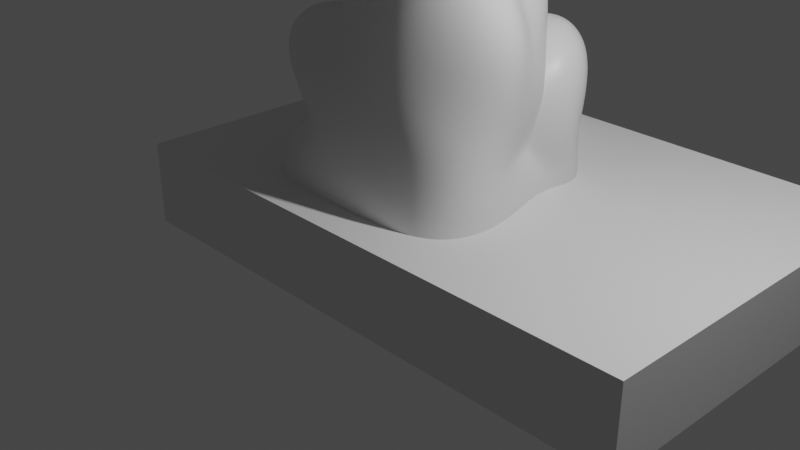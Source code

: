 # Source: gasCloud_straight_04.blend  (saved by Blender 2.81.16; exported with 4.5.12 LTS)
import bpy
from mathutils import Matrix  # noqa: F401  (used for matrix-valued properties, if any)

bpy.ops.wm.read_factory_settings(use_empty=True)
scene = bpy.context.scene
scene.name = 'Scene'

# ---- collections
col_collection = bpy.data.collections.new('Collection'); scene.collection.children.link(col_collection)

# ---- materials (node trees are filled in below, after node groups)
mat_material = bpy.data.materials.new('Material')
mat_material.alpha_threshold = 0.0
mat_material.use_transparent_shadow = False
mat_material.line_color = (0.0, 0.0, 0.0, 1.0)

# ---- material node trees
mat_material.use_nodes = True; mat_material.node_tree.nodes.clear()
_N = mat_material.node_tree.nodes; _L = mat_material.node_tree.links
n0 = _N.new('ShaderNodeOutputMaterial'); n0.name = 'Material Output'; n0.location = (300, 300)
n1 = _N.new('ShaderNodeBsdfPrincipled'); n1.name = 'Principled BSDF'; n1.location = (10, 300)
n1.distribution = 'GGX'
n1.subsurface_method = 'BURLEY'
n1.inputs[2].default_value = 0.4
n1.inputs[3].default_value = 1.45
n1.inputs[27].default_value = (0.0, 0.0, 0.0, 1.0)
n1.inputs[28].default_value = 1.0
_L.new(n1.outputs[0], n0.inputs[0])
n0.is_active_output = True

# ---- world
world_world = bpy.data.worlds.new('World'); scene.world = world_world
world_world.use_nodes = True; world_world.node_tree.nodes.clear()
_N = world_world.node_tree.nodes; _L = world_world.node_tree.links
n0 = _N.new('ShaderNodeOutputWorld'); n0.name = 'World Output'; n0.location = (300, 300)
n1 = _N.new('ShaderNodeBackground'); n1.name = 'Background'; n1.location = (10, 300)
n1.inputs[0].default_value = (0.05088, 0.05088, 0.05088, 1.0)
_L.new(n1.outputs[0], n0.inputs[0])
n0.is_active_output = True
world_world.color = (0.05088, 0.05088, 0.05088)
world_world.use_sun_shadow = False
world_world.sun_shadow_jitter_overblur = 0.0

# ---- cameras
cam_camera = bpy.data.cameras.new('Camera')
cam_camera.clip_end = 100.0
cam_camera.ortho_scale = 7.314

# ---- lights
light_light = bpy.data.lights.new('Light', 'POINT')
light_light.transmission_factor = 0.0
light_light.energy = 1000.0
light_light.shadow_soft_size = 0.1
light_light.shadow_maximum_resolution = 0.006
light_light.use_absolute_resolution = True

# ---- meshes
me_cube = bpy.data.meshes.new('Cube')
me_cube.from_pydata([(-0.6722, 0.9997, 1.5), (-1.195, 1.092, 0.7), (-0.5038, 0.0, 1.5), (-0.5038, 0.0, 0.5), (0.4962, 1.0, 1.5), (0.2378, 0.9968, 0.5), (0.09621, 0.0, 1.5), (0.4962, 0.0, 0.5), (-1.373, 1.353, 3.0), (-0.5038, 0.0, 2.5), (0.1962, 0.8046, 2.5), (0.1962, 0.0, 2.5), (-0.3538, 1.1, 3.5), (-0.5038, 0.0, 3.5), (0.2462, 0.5, 3.5), (0.4962, 0.0, 3.5), (-2.118, 1.437, 1.233), (-1.304, 0.5, 0.5), (-2.104, 0.1335, 1.557), (-1.304, 0.0, 0.5), (-1.049, 1.473, 0.5), (0.07836, 1.484, 0.5), (-0.6056, 1.492, 1.5), (0.4429, 1.496, 1.5), (0.2462, 1.5, 2.263), (-0.2546, 1.5, 2.263), (-0.9801, 0.9929, 0.7), (0.4962, 0.0, 1.0), (-0.5038, 0.0, 1.0), (0.4849, 0.9992, 1.0), (-0.9038, 0.5, 0.8), (-1.004, 0.0, 0.8), (-0.723, 1.486, 1.2), (0.3997, 1.493, 1.2), (-0.5394, 1.866, 0.7), (0.5796, 1.876, 0.7), (-0.04726, 2.311, 1.665), (0.4193, 2.312, 1.665), (-0.431, 2.124, 2.084), (-1.436, 1.946, 2.077), (-0.3538, 2.1, 2.8), (-1.154, 1.8, 3.2), (-0.5765, 2.665, 1.615), (-0.8081, 2.763, 1.815), (-0.4066, 2.678, 2.065), (-0.6807, 2.772, 2.265), (-1.342, 2.537, 0.4), (-0.8063, 2.54, 0.4), (-1.082, 2.541, 0.7), (-0.7523, 2.544, 0.7), (-1.351, 2.929, 0.6), (-0.4115, 2.932, 0.5), (-0.8168, 2.838, 0.8), (-0.4893, 2.841, 0.8), (-1.138, 0.9939, 0.2), (-0.5038, 0.0, 0.2), (0.4644, 0.9976, 0.2), (0.4962, 0.0, 0.2), (-1.704, 0.5, 0.2), (-1.704, 0.0, 0.2), (-0.9988, 1.473, 0.2), (0.312, 1.486, 0.2), (-1.096, 2.15, 0.3), (0.44, 2.066, 0.3), (-1.592, 2.54, 0.2), (-0.817, 2.539, 0.2), (-1.44, 3.321, 0.2), (-0.5591, 3.521, 0.2), (-0.7822, 1.621, 0.7), (-0.4883, 1.733, 1.321), (0.5445, 1.739, 1.321), (0.4802, 1.634, 0.7), (-0.8942, 1.811, 0.3), (0.3524, 1.824, 0.3), (-0.7538, 0.5, 1.5), (-1.054, 0.5202, 2.75), (0.4962, 0.5, 2.5), (-0.7788, 0.25, 3.6), (0.3712, 0.25, 3.5), (-2.104, 0.55, 1.85), (-1.304, 0.25, 0.5), (-0.9538, 0.25, 0.8), (-1.704, 0.25, 0.2), (-1.221, 2.159, 2.757), (-0.6902, 2.284, 2.544), (-1.4, 2.193, 1.959), (-0.6463, 2.314, 1.739), (-1.054, 0.9966, -0.4), (-0.5038, 0.0, -0.4), (0.4705, 0.9981, -0.4), (0.4962, 0.0, -0.4), (-1.704, 0.5, -0.4), (-1.704, 0.0, -0.4), (-0.8176, 1.479, -0.4), (0.3281, 1.487, -0.4), (-1.072, 2.25, -0.4), (0.4148, 2.164, -0.4), (-1.55, 2.543, -0.4), (-0.3012, 2.547, -0.4), (-1.374, 3.621, -0.4), (-0.6591, 3.821, -0.4), (-0.7586, 1.913, -0.4), (0.3235, 1.922, -0.4), (0.4962, 0.5, -0.4), (-0.7538, 0.5, -0.4), (-1.704, 0.25, -0.4), (0.9986, 0.5, 2.062), (0.638, 0.5, 1.068), (0.6065, 0.5, 0.5246), (0.6143, 0.5, 0.1623)], [], [(74, 75, 8, 0), (28, 27, 6, 2), (74, 79, 18, 2), (76, 78, 15, 11), (6, 11, 9, 2), (77, 13, 15, 78), (11, 15, 13, 9), (8, 12, 14, 10), (75, 77, 12, 8), (1, 54, 58, 17), (35, 63, 65, 47), (8, 25, 22, 0), (50, 66, 64, 46), (81, 31, 18, 79), (28, 31, 19, 3), (26, 30, 16, 0), (33, 32, 22, 23), (70, 37, 36, 69), (69, 36, 34, 68), (19, 59, 55, 3), (4, 23, 24, 10), (10, 24, 25, 8), (29, 33, 23, 4), (26, 32, 20, 1), (0, 22, 32, 26), (5, 21, 33, 29), (24, 40, 41, 25), (1, 17, 30, 26), (2, 18, 31, 28), (80, 19, 31, 81), (3, 7, 27, 28), (84, 44, 45, 83), (36, 48, 46, 34), (25, 41, 39, 22), (71, 35, 37, 70), (47, 65, 67, 51), (23, 38, 40, 24), (22, 39, 38, 23), (43, 45, 44, 42), (83, 45, 43, 85), (85, 43, 42, 86), (86, 42, 44, 84), (47, 51, 53, 49), (35, 47, 49, 37), (37, 49, 48, 36), (51, 50, 52, 53), (68, 72, 60, 20), (49, 53, 52, 48), (48, 52, 50, 46), (64, 97, 95, 62), (54, 87, 91, 58), (55, 88, 90, 57), (59, 92, 88, 55), (73, 102, 96, 63), (58, 91, 105, 82), (72, 101, 93, 60), (61, 94, 102, 73), (51, 67, 66, 50), (5, 56, 61, 21), (20, 60, 54, 1), (71, 73, 63, 35), (3, 55, 57, 7), (80, 82, 59, 19), (46, 64, 62, 34), (21, 61, 73, 71), (34, 62, 72, 68), (21, 71, 70, 33), (32, 69, 68, 20), (33, 70, 69, 32), (62, 95, 101, 72), (17, 58, 82, 80), (17, 80, 81, 30), (30, 81, 79, 16), (9, 13, 77, 75), (12, 77, 78, 14), (10, 14, 78, 76), (0, 16, 79, 74), (2, 9, 75, 74), (38, 86, 84, 40), (39, 85, 86, 38), (41, 83, 85, 39), (40, 84, 83, 41), (103, 90, 88, 104), (104, 105, 91, 87), (87, 93, 94, 89), (101, 95, 96, 102), (95, 97, 98, 96), (97, 99, 100, 98), (93, 101, 102, 94), (5, 108, 109, 56), (29, 107, 108, 5), (10, 76, 106, 4), (4, 106, 107, 29), (88, 92, 105, 104), (89, 103, 104, 87), (63, 96, 98, 65), (82, 105, 92, 59), (67, 100, 99, 66), (65, 98, 100, 67), (56, 89, 94, 61), (66, 99, 97, 64), (60, 93, 87, 54), (56, 109, 103, 89), (57, 90, 103, 109), (7, 57, 109, 108), (27, 7, 108, 107), (6, 27, 107, 106), (11, 6, 106, 76)])
_uv = me_cube.uv_layers.new(name='UVMap')
_uv.uv.foreach_set('vector', [0.625, 0.625, 0.625, 0.625, 0.625, 0.5, 0.625, 0.5, 0.5, 0.75, 0.5, 1.0, 0.625, 1.0, 0.625, 0.75, 0.625, 0.625, 0.625, 0.625, 0.625, 0.75, 0.625, 0.75, 0.625, 0.125, 0.625, 0.125, 0.625, 0.0, 0.625, 0.0, 0.625, 1.0, 0.625, 1.0, 0.625, 0.75, 0.625, 0.75, 0.625, 0.625, 0.625, 0.75, 0.875, 0.75, 0.875, 0.625, 0.625, 1.0, 0.625, 1.0, 0.625, 0.75, 0.625, 0.75, 0.625, 0.5, 0.625, 0.5, 0.625, 0.25, 0.625, 0.25, 0.625, 0.625, 0.625, 0.625, 0.625, 0.5, 0.625, 0.5, 0.375, 0.5, 0.375, 0.5, 0.375, 0.5, 0.375, 0.5, 0.375, 0.25, 0.375, 0.25, 0.375, 0.25, 0.375, 0.25, 0.625, 0.5, 0.625, 0.5, 0.625, 0.5, 0.625, 0.5, 0.375, 0.5, 0.375, 0.5, 0.375, 0.5, 0.375, 0.5, 0.5, 0.625, 0.5, 0.75, 0.625, 0.75, 0.625, 0.625, 0.5, 0.75, 0.5, 0.75, 0.375, 0.75, 0.375, 0.75, 0.5, 0.5, 0.5, 0.5, 0.625, 0.5, 0.625, 0.5, 0.5, 0.25, 0.5, 0.5, 0.625, 0.5, 0.625, 0.25, 0.5, 0.25, 0.5, 0.25, 0.5, 0.5, 0.5, 0.5, 0.5, 0.5, 0.5, 0.5, 0.375, 0.5, 0.375, 0.5, 0.375, 0.75, 0.375, 0.75, 0.375, 0.75, 0.375, 0.75, 0.625, 0.25, 0.625, 0.25, 0.625, 0.25, 0.625, 0.25, 0.625, 0.25, 0.625, 0.25, 0.625, 0.5, 0.625, 0.5, 0.5, 0.25, 0.5, 0.25, 0.625, 0.25, 0.625, 0.25, 0.5, 0.5, 0.5, 0.5, 0.375, 0.5, 0.375, 0.5, 0.625, 0.5, 0.625, 0.5, 0.5, 0.5, 0.5, 0.5, 0.375, 0.25, 0.375, 0.25, 0.5, 0.25, 0.5, 0.25, 0.625, 0.25, 0.625, 0.25, 0.625, 0.5, 0.625, 0.5, 0.375, 0.5, 0.375, 0.5, 0.5, 0.5, 0.5, 0.5, 0.625, 0.75, 0.625, 0.75, 0.5, 0.75, 0.5, 0.75, 0.375, 0.625, 0.375, 0.75, 0.5, 0.75, 0.5, 0.625, 0.375, 0.75, 0.375, 1.0, 0.5, 1.0, 0.5, 0.75, 0.625, 0.25, 0.625, 0.25, 0.625, 0.5, 0.625, 0.5, 0.5, 0.5, 0.5, 0.5, 0.375, 0.5, 0.375, 0.5, 0.625, 0.5, 0.625, 0.5, 0.625, 0.5, 0.625, 0.5, 0.375, 0.25, 0.375, 0.25, 0.5, 0.25, 0.5, 0.25, 0.375, 0.25, 0.375, 0.25, 0.375, 0.25, 0.375, 0.25, 0.625, 0.25, 0.625, 0.25, 0.625, 0.25, 0.625, 0.25, 0.625, 0.5, 0.625, 0.5, 0.625, 0.25, 0.625, 0.25, 0.625, 0.5, 0.625, 0.5, 0.625, 0.25, 0.625, 0.25, 0.625, 0.5, 0.625, 0.5, 0.625, 0.5, 0.625, 0.5, 0.625, 0.5, 0.625, 0.5, 0.625, 0.25, 0.625, 0.25, 0.625, 0.25, 0.625, 0.25, 0.625, 0.25, 0.625, 0.25, 0.375, 0.25, 0.375, 0.25, 0.5, 0.25, 0.5, 0.25, 0.375, 0.25, 0.375, 0.25, 0.5, 0.25, 0.5, 0.25, 0.5, 0.25, 0.5, 0.25, 0.5, 0.5, 0.5, 0.5, 0.375, 0.25, 0.375, 0.5, 0.5, 0.5, 0.5, 0.25, 0.375, 0.5, 0.375, 0.5, 0.375, 0.5, 0.375, 0.5, 0.5, 0.25, 0.5, 0.25, 0.5, 0.5, 0.5, 0.5, 0.5, 0.5, 0.5, 0.5, 0.375, 0.5, 0.375, 0.5, 0.375, 0.5, 0.375, 0.5, 0.375, 0.5, 0.375, 0.5, 0.375, 0.5, 0.375, 0.5, 0.375, 0.5, 0.375, 0.5, 0.375, 0.75, 0.375, 0.75, 0.375, 1.0, 0.375, 1.0, 0.375, 0.75, 0.375, 0.75, 0.375, 0.75, 0.375, 0.75, 0.375, 0.25, 0.375, 0.25, 0.375, 0.25, 0.375, 0.25, 0.375, 0.5, 0.375, 0.5, 0.375, 0.625, 0.375, 0.625, 0.375, 0.5, 0.375, 0.5, 0.375, 0.5, 0.375, 0.5, 0.375, 0.25, 0.375, 0.25, 0.375, 0.25, 0.375, 0.25, 0.375, 0.25, 0.375, 0.25, 0.375, 0.5, 0.375, 0.5, 0.375, 0.25, 0.375, 0.25, 0.375, 0.25, 0.375, 0.25, 0.375, 0.5, 0.375, 0.5, 0.375, 0.5, 0.375, 0.5, 0.375, 0.25, 0.375, 0.25, 0.375, 0.25, 0.375, 0.25, 0.375, 0.75, 0.375, 0.75, 0.375, 1.0, 0.375, 1.0, 0.375, 0.625, 0.375, 0.625, 0.375, 0.75, 0.375, 0.75, 0.375, 0.5, 0.375, 0.5, 0.375, 0.5, 0.375, 0.5, 0.375, 0.25, 0.375, 0.25, 0.375, 0.25, 0.375, 0.25, 0.375, 0.5, 0.375, 0.5, 0.375, 0.5, 0.375, 0.5, 0.375, 0.25, 0.375, 0.25, 0.5, 0.25, 0.5, 0.25, 0.5, 0.5, 0.5, 0.5, 0.375, 0.5, 0.375, 0.5, 0.5, 0.25, 0.5, 0.25, 0.5, 0.5, 0.5, 0.5, 0.375, 0.5, 0.375, 0.5, 0.375, 0.5, 0.375, 0.5, 0.375, 0.5, 0.375, 0.5, 0.375, 0.625, 0.375, 0.625, 0.375, 0.5, 0.375, 0.625, 0.5, 0.625, 0.5, 0.5, 0.5, 0.5, 0.5, 0.625, 0.625, 0.625, 0.625, 0.5, 0.625, 0.75, 0.625, 0.75, 0.625, 0.625, 0.625, 0.625, 0.625, 0.5, 0.625, 0.625, 0.875, 0.625, 0.875, 0.5, 0.625, 0.25, 0.625, 0.25, 0.625, 0.125, 0.625, 0.125, 0.625, 0.5, 0.625, 0.5, 0.625, 0.625, 0.625, 0.625, 0.625, 0.75, 0.625, 0.75, 0.625, 0.625, 0.625, 0.625, 0.625, 0.25, 0.625, 0.25, 0.625, 0.25, 0.625, 0.25, 0.625, 0.5, 0.625, 0.5, 0.625, 0.25, 0.625, 0.25, 0.625, 0.5, 0.625, 0.5, 0.625, 0.5, 0.625, 0.5, 0.625, 0.25, 0.625, 0.25, 0.625, 0.5, 0.625, 0.5, 0.125, 0.625, 0.125, 0.75, 0.375, 0.75, 0.375, 0.625, 0.375, 0.625, 0.375, 0.625, 0.375, 0.5, 0.375, 0.5, 0.375, 0.5, 0.375, 0.5, 0.125, 0.5, 0.125, 0.5, 0.375, 0.5, 0.375, 0.5, 0.125, 0.5, 0.125, 0.5, 0.375, 0.5, 0.375, 0.5, 0.125, 0.5, 0.125, 0.5, 0.375, 0.5, 0.375, 0.5, 0.125, 0.5, 0.125, 0.5, 0.375, 0.5, 0.375, 0.5, 0.125, 0.5, 0.125, 0.5, 0.375, 0.25, 0.0, 0.0, 0.0, 0.0, 0.375, 0.25, 0.5, 0.25, 0.0, 0.0, 0.0, 0.0, 0.375, 0.25, 0.625, 0.25, 0.625, 0.125, 0.0, 0.0, 0.625, 0.25, 0.625, 0.25, 0.0, 0.0, 0.0, 0.0, 0.5, 0.25, 0.375, 0.75, 0.375, 0.75, 0.375, 0.625, 0.375, 0.625, 0.125, 0.5, 0.125, 0.625, 0.375, 0.625, 0.375, 0.5, 0.375, 0.25, 0.375, 0.25, 0.375, 0.25, 0.375, 0.25, 0.375, 0.625, 0.375, 0.625, 0.375, 0.75, 0.375, 0.75, 0.375, 0.25, 0.375, 0.25, 0.375, 0.5, 0.375, 0.5, 0.375, 0.25, 0.375, 0.25, 0.375, 0.25, 0.375, 0.25, 0.375, 0.25, 0.375, 0.25, 0.375, 0.25, 0.375, 0.25, 0.375, 0.5, 0.375, 0.5, 0.375, 0.5, 0.375, 0.5, 0.375, 0.5, 0.375, 0.5, 0.375, 0.5, 0.375, 0.5, 0.375, 0.25, 0.0, 0.0, 0.125, 0.625, 0.125, 0.5, 0.375, 1.0, 0.125, 0.75, 0.125, 0.625, 0.0, 0.0, 0.375, 1.0, 0.375, 1.0, 0.0, 0.0, 0.0, 0.0, 0.5, 1.0, 0.375, 1.0, 0.0, 0.0, 0.0, 0.0, 0.625, 1.0, 0.5, 1.0, 0.0, 0.0, 0.0, 0.0, 0.625, 0.0, 0.625, 1.0, 0.0, 0.0, 0.625, 0.125])
me_cube.materials.append(mat_material)
me_cube.use_remesh_preserve_volume = False
me_cube.use_remesh_preserve_attributes = False
me_cube.use_mirror_vertex_groups = False
me_cube.update()
me_cube_001 = bpy.data.meshes.new('Cube.001')
me_cube_001.from_pydata([(-3.4, -0.7, -1.0), (-3.4, -0.7, 0.0), (-3.4, 3.7, -1.0), (-3.4, 3.7, 0.0), (3.3, -0.7, -1.0), (3.3, -0.7, 0.0), (3.3, 3.7, -1.0), (3.3, 3.7, 0.0)], [], [(0, 1, 3, 2), (2, 3, 7, 6), (6, 7, 5, 4), (4, 5, 1, 0), (2, 6, 4, 0), (7, 3, 1, 5)])
_uv = me_cube_001.uv_layers.new(name='UVMap')
_uv.uv.foreach_set('vector', [0.375, 0.0, 0.625, 0.0, 0.625, 0.25, 0.375, 0.25, 0.375, 0.25, 0.625, 0.25, 0.625, 0.5, 0.375, 0.5, 0.375, 0.5, 0.625, 0.5, 0.625, 0.75, 0.375, 0.75, 0.375, 0.75, 0.625, 0.75, 0.625, 1.0, 0.375, 1.0, 0.125, 0.5, 0.375, 0.5, 0.375, 0.75, 0.125, 0.75, 0.625, 0.5, 0.875, 0.5, 0.875, 0.75, 0.625, 0.75])
me_cube_001.use_remesh_fix_poles = True
me_cube_001.use_remesh_preserve_attributes = False
me_cube_001.use_mirror_vertex_groups = False
me_cube_001.update()

# ---- objects
ob_gas_cloud = bpy.data.objects.new('Gas cloud', me_cube)
ob_light = bpy.data.objects.new('Light', light_light)
ob_camera = bpy.data.objects.new('Camera', cam_camera)
ob_cut_cube = bpy.data.objects.new('Cut cube', me_cube_001)

# ---- transforms, parenting, visibility, modifiers, constraints
ob_gas_cloud.location = (0.0, 0.0, 0.0)
ob_gas_cloud.lock_rotations_4d = False
ob_gas_cloud.empty_display_type = 'ARROWS'
ob_gas_cloud.lineart.crease_threshold = 0.0
_m = ob_gas_cloud.modifiers.new('Subdivision', 'SUBSURF')
_m.uv_smooth = 'PRESERVE_CORNERS'
_m.levels = 6
_m.render_levels = 6
_m.show_only_control_edges = False
_m = ob_gas_cloud.modifiers.new('Displace', 'DISPLACE')
_m.strength = 0.5
_m = ob_gas_cloud.modifiers.new('Boolean', 'BOOLEAN')
_m.object = ob_cut_cube
_m.solver = 'FAST'
ob_light.location = (4.076, 1.005, 5.904)
ob_light.rotation_euler = (0.6503, 0.05522, 1.866)
ob_light.lock_rotations_4d = False
ob_light.empty_display_type = 'ARROWS'
ob_light.color = (0.0, 0.0, 0.0, 0.0)
ob_light.lineart.crease_threshold = 0.0
ob_camera.location = (7.359, -6.926, 4.958)
ob_camera.rotation_euler = (1.109, 0.0, 0.8149)
ob_camera.lock_rotations_4d = False
ob_camera.empty_display_type = 'ARROWS'
ob_camera.color = (0.0, 0.0, 0.0, 0.0)
ob_camera.display_type = 'WIRE'
ob_camera.lineart.crease_threshold = 0.0
ob_cut_cube.location = (0.0, 0.0, 0.0)
ob_cut_cube.lineart.crease_threshold = 0.0

# ---- collection membership
col_collection.objects.link(ob_gas_cloud)
col_collection.objects.link(ob_light)
col_collection.objects.link(ob_camera)
col_collection.objects.link(ob_cut_cube)

# ---- scene / render settings (as saved in the file)
scene.camera = ob_camera
scene.frame_start = 1; scene.frame_end = 250; scene.frame_set(1)
scene.render.engine = 'BLENDER_EEVEE_NEXT'
scene.cycles.use_denoising = False
scene.cycles.samples = 128
scene.cycles.sampling_pattern = 'TABULATED_SOBOL'
scene.cycles.use_adaptive_sampling = False
scene.cycles.use_light_tree = False
scene.view_settings.view_transform = 'Filmic'
bpy.context.view_layer.update()
